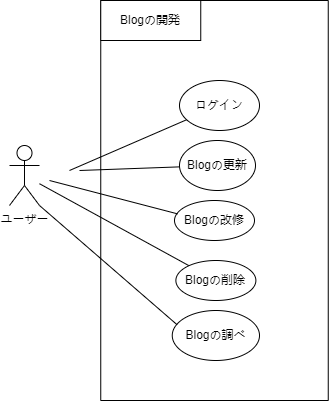

The diagram above was exported from draw.io. Its source (the exported page's mxGraphModel, read from the mxfile embedded in the PNG):
<mxGraphModel dx="1050" dy="549" grid="1" gridSize="10" guides="1" tooltips="1" connect="1" arrows="1" fold="1" page="1" pageScale="1" pageWidth="827" pageHeight="1169" math="0" shadow="0">
  <root>
    <mxCell id="0" />
    <mxCell id="1" parent="0" />
    <mxCell id="XOsbM1kb2_37CbiNUsul-1" value="ユーザー" style="shape=umlActor;verticalLabelPosition=bottom;verticalAlign=top;html=1;outlineConnect=0;" parent="1" vertex="1">
      <mxGeometry x="250" y="215" width="30" height="60" as="geometry" />
    </mxCell>
    <mxCell id="XOsbM1kb2_37CbiNUsul-2" value="" style="endArrow=none;html=1;rounded=0;" parent="1" target="XOsbM1kb2_37CbiNUsul-6" edge="1">
      <mxGeometry width="50" height="50" relative="1" as="geometry">
        <mxPoint x="310" y="240" as="sourcePoint" />
        <mxPoint x="420" y="190" as="targetPoint" />
      </mxGeometry>
    </mxCell>
    <mxCell id="XOsbM1kb2_37CbiNUsul-4" value="" style="endArrow=none;html=1;rounded=0;" parent="1" target="XOsbM1kb2_37CbiNUsul-7" edge="1">
      <mxGeometry width="50" height="50" relative="1" as="geometry">
        <mxPoint x="320" y="240" as="sourcePoint" />
        <mxPoint x="420" y="240" as="targetPoint" />
        <Array as="points">
          <mxPoint x="320" y="240" />
        </Array>
      </mxGeometry>
    </mxCell>
    <mxCell id="XOsbM1kb2_37CbiNUsul-10" value="" style="endArrow=none;html=1;rounded=0;" parent="1" target="XOsbM1kb2_37CbiNUsul-11" edge="1" source="XOsbM1kb2_37CbiNUsul-1">
      <mxGeometry width="50" height="50" relative="1" as="geometry">
        <mxPoint x="320" y="280" as="sourcePoint" />
        <mxPoint x="400" y="370" as="targetPoint" />
      </mxGeometry>
    </mxCell>
    <mxCell id="XOsbM1kb2_37CbiNUsul-19" value="" style="swimlane;startSize=0;" parent="1" vertex="1">
      <mxGeometry x="341.25" y="70" width="227.5" height="400" as="geometry" />
    </mxCell>
    <mxCell id="XOsbM1kb2_37CbiNUsul-21" value="Blogの開発" style="rounded=0;whiteSpace=wrap;html=1;" parent="XOsbM1kb2_37CbiNUsul-19" vertex="1">
      <mxGeometry width="100" height="40" as="geometry" />
    </mxCell>
    <mxCell id="XOsbM1kb2_37CbiNUsul-6" value="ログイン" style="ellipse;whiteSpace=wrap;html=1;" parent="XOsbM1kb2_37CbiNUsul-19" vertex="1">
      <mxGeometry x="78.75" y="80" width="80" height="50" as="geometry" />
    </mxCell>
    <mxCell id="XOsbM1kb2_37CbiNUsul-7" value="Blogの更新" style="ellipse;whiteSpace=wrap;html=1;" parent="XOsbM1kb2_37CbiNUsul-19" vertex="1">
      <mxGeometry x="78.75" y="140" width="76" height="50" as="geometry" />
    </mxCell>
    <mxCell id="XOsbM1kb2_37CbiNUsul-9" value="Blogの改修" style="ellipse;whiteSpace=wrap;html=1;" parent="XOsbM1kb2_37CbiNUsul-19" vertex="1">
      <mxGeometry x="73.75" y="200" width="80" height="40" as="geometry" />
    </mxCell>
    <mxCell id="XOsbM1kb2_37CbiNUsul-5" value="" style="endArrow=none;html=1;rounded=0;entryX=0.04;entryY=0.335;entryDx=0;entryDy=0;entryPerimeter=0;" parent="XOsbM1kb2_37CbiNUsul-19" edge="1" target="XOsbM1kb2_37CbiNUsul-9">
      <mxGeometry width="50" height="50" relative="1" as="geometry">
        <mxPoint x="-51.25" y="180" as="sourcePoint" />
        <mxPoint x="58.75" y="220" as="targetPoint" />
      </mxGeometry>
    </mxCell>
    <mxCell id="XOsbM1kb2_37CbiNUsul-11" value="Blogの削除" style="ellipse;whiteSpace=wrap;html=1;" parent="XOsbM1kb2_37CbiNUsul-19" vertex="1">
      <mxGeometry x="75.13" y="260" width="80" height="40" as="geometry" />
    </mxCell>
    <mxCell id="aOmXfeAfv1Zvi6zLl39F-1" value="Blogの調べ" style="ellipse;whiteSpace=wrap;html=1;" vertex="1" parent="XOsbM1kb2_37CbiNUsul-19">
      <mxGeometry x="71.5" y="310" width="87.25" height="50" as="geometry" />
    </mxCell>
    <mxCell id="aOmXfeAfv1Zvi6zLl39F-2" value="" style="endArrow=none;html=1;rounded=0;entryX=0.055;entryY=0.284;entryDx=0;entryDy=0;entryPerimeter=0;exitX=1;exitY=1;exitDx=0;exitDy=0;exitPerimeter=0;" edge="1" parent="1" source="XOsbM1kb2_37CbiNUsul-1" target="aOmXfeAfv1Zvi6zLl39F-1">
      <mxGeometry width="50" height="50" relative="1" as="geometry">
        <mxPoint x="280" y="350" as="sourcePoint" />
        <mxPoint x="330" y="300" as="targetPoint" />
      </mxGeometry>
    </mxCell>
  </root>
</mxGraphModel>